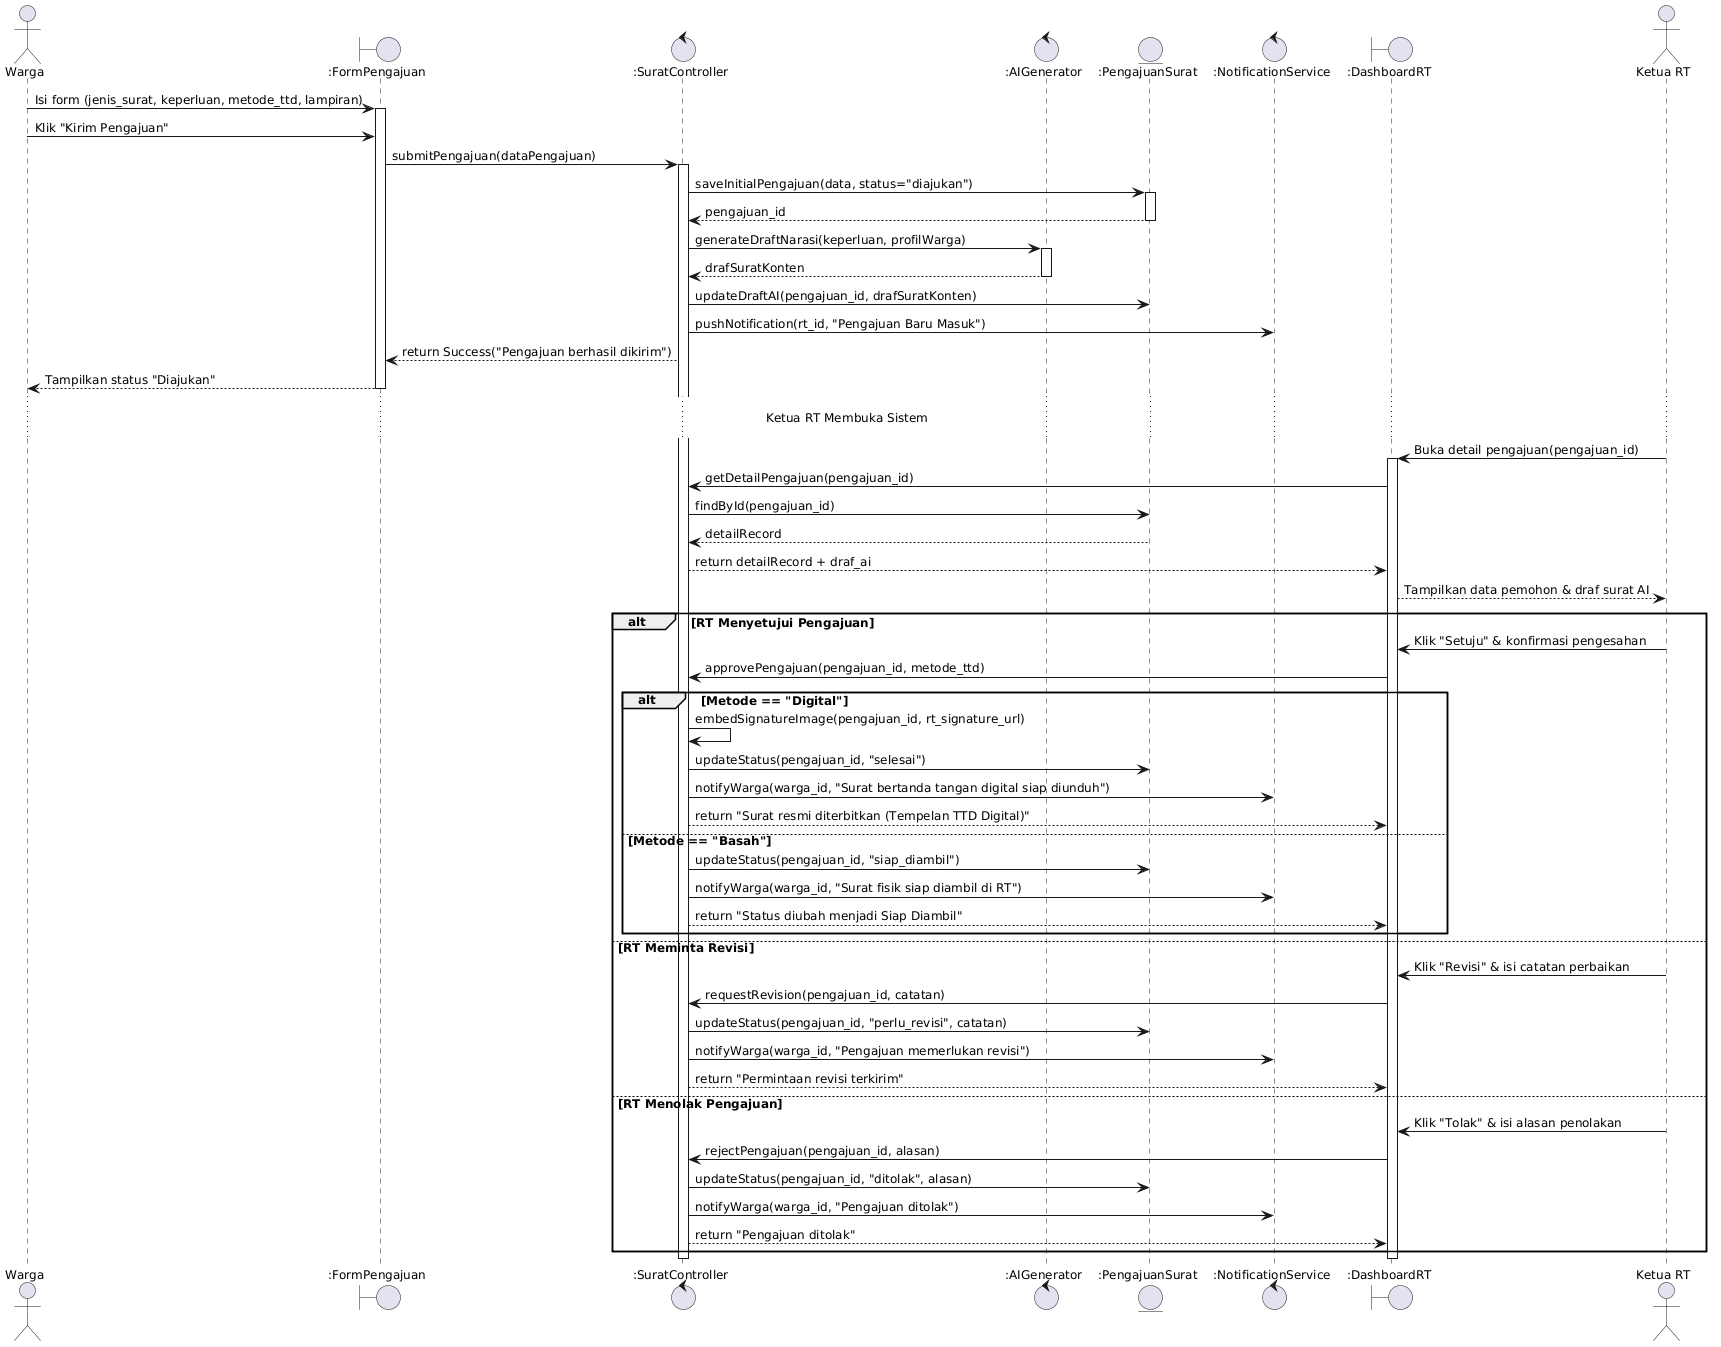

The diagram above was rendered by PlantUML. Its source (embedded in the PNG):
@startuml RTConnect_Sequence_Pengajuan_Surat
skinparam defaultFontName "Segoe UI"
skinparam defaultFontSize 12
skinparam shadowing false

actor "Warga" as Warga
boundary ":FormPengajuan" as UIForm
control ":SuratController" as Ctrl
control ":AIGenerator" as AI
entity ":PengajuanSurat" as EntSurat
control ":NotificationService" as Notif
boundary ":DashboardRT" as UIRT
actor "Ketua RT" as RT

Warga -> UIForm : Isi form (jenis_surat, keperluan, metode_ttd, lampiran)
activate UIForm
Warga -> UIForm : Klik "Kirim Pengajuan"
UIForm -> Ctrl : submitPengajuan(dataPengajuan)
activate Ctrl

Ctrl -> EntSurat : saveInitialPengajuan(data, status="diajukan")
activate EntSurat
EntSurat --> Ctrl : pengajuan_id
deactivate EntSurat

Ctrl -> AI : generateDraftNarasi(keperluan, profilWarga)
activate AI
AI --> Ctrl : drafSuratKonten
deactivate AI

Ctrl -> EntSurat : updateDraftAI(pengajuan_id, drafSuratKonten)
Ctrl -> Notif : pushNotification(rt_id, "Pengajuan Baru Masuk")
Ctrl --> UIForm : return Success("Pengajuan berhasil dikirim")
UIForm --> Warga : Tampilkan status "Diajukan"
deactivate UIForm

... Ketua RT Membuka Sistem ...

RT -> UIRT : Buka detail pengajuan(pengajuan_id)
activate UIRT
UIRT -> Ctrl : getDetailPengajuan(pengajuan_id)
Ctrl -> EntSurat : findById(pengajuan_id)
EntSurat --> Ctrl : detailRecord
Ctrl --> UIRT : return detailRecord + draf_ai
UIRT --> RT : Tampilkan data pemohon & draf surat AI

alt RT Menyetujui Pengajuan
    RT -> UIRT : Klik "Setuju" & konfirmasi pengesahan
    UIRT -> Ctrl : approvePengajuan(pengajuan_id, metode_ttd)
    
    alt Metode == "Digital"
        Ctrl -> Ctrl : embedSignatureImage(pengajuan_id, rt_signature_url)
        Ctrl -> EntSurat : updateStatus(pengajuan_id, "selesai")
        Ctrl -> Notif : notifyWarga(warga_id, "Surat bertanda tangan digital siap diunduh")
        Ctrl --> UIRT : return "Surat resmi diterbitkan (Tempelan TTD Digital)"
    else Metode == "Basah"
        Ctrl -> EntSurat : updateStatus(pengajuan_id, "siap_diambil")
        Ctrl -> Notif : notifyWarga(warga_id, "Surat fisik siap diambil di RT")
        Ctrl --> UIRT : return "Status diubah menjadi Siap Diambil"
    end
else RT Meminta Revisi
    RT -> UIRT : Klik "Revisi" & isi catatan perbaikan
    UIRT -> Ctrl : requestRevision(pengajuan_id, catatan)
    Ctrl -> EntSurat : updateStatus(pengajuan_id, "perlu_revisi", catatan)
    Ctrl -> Notif : notifyWarga(warga_id, "Pengajuan memerlukan revisi")
    Ctrl --> UIRT : return "Permintaan revisi terkirim"
else RT Menolak Pengajuan
    RT -> UIRT : Klik "Tolak" & isi alasan penolakan
    UIRT -> Ctrl : rejectPengajuan(pengajuan_id, alasan)
    Ctrl -> EntSurat : updateStatus(pengajuan_id, "ditolak", alasan)
    Ctrl -> Notif : notifyWarga(warga_id, "Pengajuan ditolak")
    Ctrl --> UIRT : return "Pengajuan ditolak"
end

deactivate Ctrl
deactivate UIRT

@enduml